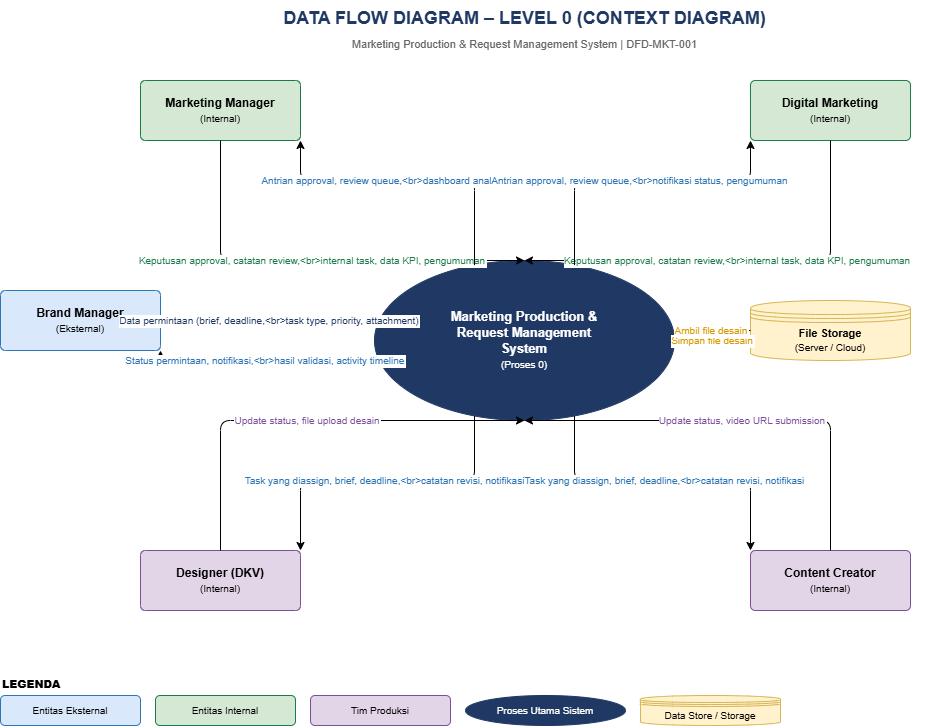

The diagram above was exported from draw.io. Its source (the exported page's mxGraphModel, read from the mxfile embedded in the PNG):
<mxGraphModel dx="1256" dy="471" grid="1" gridSize="10" guides="1" tooltips="1" connect="1" arrows="1" fold="1" page="1" pageScale="1" pageWidth="4681" pageHeight="3300" math="0" shadow="0">
  <root>
    <mxCell id="0" />
    <mxCell id="1" parent="0" />
    <mxCell id="ML3MiWWuvZ9-QnVHgr-1-1" parent="1" style="text;html=1;strokeColor=none;fillColor=none;align=center;verticalAlign=middle;fontSize=18;fontStyle=1;fontColor=#1F3864;" value="DATA FLOW DIAGRAM – LEVEL 0 (CONTEXT DIAGRAM)" vertex="1">
      <mxGeometry height="36" width="800" x="734" y="440" as="geometry" />
    </mxCell>
    <mxCell id="ML3MiWWuvZ9-QnVHgr-1-2" parent="1" style="text;html=1;strokeColor=none;fillColor=none;align=center;verticalAlign=middle;fontSize=11;fontColor=#666666;" value="Marketing Production &amp; Request Management System | DFD-MKT-001" vertex="1">
      <mxGeometry height="20" width="800" x="734" y="474" as="geometry" />
    </mxCell>
    <mxCell id="ML3MiWWuvZ9-QnVHgr-1-3" parent="1" style="ellipse;whiteSpace=wrap;html=1;fillColor=#1F3864;strokeColor=#1F3864;fontColor=#FFFFFF;fontSize=13;arcSize=50;" value="&lt;b&gt;Marketing Production &amp;&lt;br&gt;Request Management&lt;br&gt;System&lt;/b&gt;&lt;br&gt;&lt;font style=&quot;font-size:10px;&quot;&gt;(Proses 0)&lt;/font&gt;" vertex="1">
      <mxGeometry height="160" width="300" x="984" y="700" as="geometry" />
    </mxCell>
    <mxCell id="ML3MiWWuvZ9-QnVHgr-1-4" parent="1" style="rounded=1;whiteSpace=wrap;html=1;fillColor=#DAE8FC;strokeColor=#2E75B6;fontSize=12;arcSize=8;" value="&lt;b&gt;Brand Manager&lt;/b&gt;&lt;br&gt;&lt;font style=&quot;font-size:10px;&quot;&gt;(Eksternal)&lt;/font&gt;" vertex="1">
      <mxGeometry height="60" width="160" x="610" y="730" as="geometry" />
    </mxCell>
    <mxCell id="ML3MiWWuvZ9-QnVHgr-1-5" parent="1" style="rounded=1;whiteSpace=wrap;html=1;fillColor=#D5E8D4;strokeColor=#1A7A4A;fontSize=12;arcSize=8;" value="&lt;b&gt;Marketing Manager&lt;/b&gt;&lt;br&gt;&lt;font style=&quot;font-size:10px;&quot;&gt;(Internal)&lt;/font&gt;" vertex="1">
      <mxGeometry height="60" width="160" x="750" y="520" as="geometry" />
    </mxCell>
    <mxCell id="ML3MiWWuvZ9-QnVHgr-1-6" parent="1" style="rounded=1;whiteSpace=wrap;html=1;fillColor=#D5E8D4;strokeColor=#1A7A4A;fontSize=12;arcSize=8;" value="&lt;b&gt;Digital Marketing&lt;/b&gt;&lt;br&gt;&lt;font style=&quot;font-size:10px;&quot;&gt;(Internal)&lt;/font&gt;" vertex="1">
      <mxGeometry height="60" width="160" x="1360" y="520" as="geometry" />
    </mxCell>
    <mxCell id="ML3MiWWuvZ9-QnVHgr-1-7" parent="1" style="rounded=1;whiteSpace=wrap;html=1;fillColor=#E1D5E7;strokeColor=#7B4F9A;fontSize=12;arcSize=8;" value="&lt;b&gt;Designer (DKV)&lt;/b&gt;&lt;br&gt;&lt;font style=&quot;font-size:10px;&quot;&gt;(Internal)&lt;/font&gt;" vertex="1">
      <mxGeometry height="60" width="160" x="750" y="990" as="geometry" />
    </mxCell>
    <mxCell id="ML3MiWWuvZ9-QnVHgr-1-8" parent="1" style="rounded=1;whiteSpace=wrap;html=1;fillColor=#E1D5E7;strokeColor=#7B4F9A;fontSize=12;arcSize=8;" value="&lt;b&gt;Content Creator&lt;/b&gt;&lt;br&gt;&lt;font style=&quot;font-size:10px;&quot;&gt;(Internal)&lt;/font&gt;" vertex="1">
      <mxGeometry height="60" width="160" x="1360" y="990" as="geometry" />
    </mxCell>
    <mxCell id="ML3MiWWuvZ9-QnVHgr-1-9" parent="1" style="shape=datastore;whiteSpace=wrap;html=1;fillColor=#FFF2CC;strokeColor=#D6B656;fontSize=11;" value="&lt;b&gt;File Storage&lt;/b&gt;&lt;br&gt;&lt;font style=&quot;font-size:10px;&quot;&gt;(Server / Cloud)&lt;/font&gt;" vertex="1">
      <mxGeometry height="60" width="160" x="1360" y="740" as="geometry" />
    </mxCell>
    <mxCell id="ML3MiWWuvZ9-QnVHgr-1-10" edge="1" parent="1" source="ML3MiWWuvZ9-QnVHgr-1-4" style="edgeStyle=orthogonalEdgeStyle;fontSize=10;fontColor=#1F3864;align=center;" target="ML3MiWWuvZ9-QnVHgr-1-3" value="Data permintaan (brief, deadline,&lt;br&gt;task type, priority, attachment)">
      <mxGeometry relative="1" as="geometry">
        <Array as="points">
          <mxPoint x="770" y="760" />
          <mxPoint x="984" y="760" />
        </Array>
      </mxGeometry>
    </mxCell>
    <mxCell id="ML3MiWWuvZ9-QnVHgr-1-11" edge="1" parent="1" source="ML3MiWWuvZ9-QnVHgr-1-3" style="edgeStyle=orthogonalEdgeStyle;fontSize=10;fontColor=#2E75B6;align=center;" target="ML3MiWWuvZ9-QnVHgr-1-4" value="Status permintaan, notifikasi,&lt;br&gt;hasil validasi, activity timeline">
      <mxGeometry relative="1" as="geometry">
        <Array as="points">
          <mxPoint x="984" y="800" />
          <mxPoint x="770" y="800" />
        </Array>
      </mxGeometry>
    </mxCell>
    <mxCell id="ML3MiWWuvZ9-QnVHgr-1-12" edge="1" parent="1" source="ML3MiWWuvZ9-QnVHgr-1-5" style="edgeStyle=orthogonalEdgeStyle;fontSize=10;fontColor=#1A7A4A;align=center;" target="ML3MiWWuvZ9-QnVHgr-1-3" value="Keputusan approval, catatan review,&lt;br&gt;internal task, data KPI, pengumuman">
      <mxGeometry relative="1" as="geometry">
        <Array as="points">
          <mxPoint x="830" y="550" />
          <mxPoint x="830" y="700" />
          <mxPoint x="1034" y="700" />
        </Array>
      </mxGeometry>
    </mxCell>
    <mxCell id="ML3MiWWuvZ9-QnVHgr-1-13" edge="1" parent="1" source="ML3MiWWuvZ9-QnVHgr-1-3" style="edgeStyle=orthogonalEdgeStyle;fontSize=10;fontColor=#2E75B6;align=center;" target="ML3MiWWuvZ9-QnVHgr-1-5" value="Antrian approval, review queue,&lt;br&gt;dashboard analytics, KPIM tim">
      <mxGeometry relative="1" as="geometry">
        <Array as="points">
          <mxPoint x="1084" y="700" />
          <mxPoint x="1084" y="620" />
          <mxPoint x="910" y="620" />
          <mxPoint x="910" y="580" />
        </Array>
      </mxGeometry>
    </mxCell>
    <mxCell id="ML3MiWWuvZ9-QnVHgr-1-14" edge="1" parent="1" source="ML3MiWWuvZ9-QnVHgr-1-6" style="edgeStyle=orthogonalEdgeStyle;fontSize=10;fontColor=#1A7A4A;align=center;" target="ML3MiWWuvZ9-QnVHgr-1-3" value="Keputusan approval, catatan review,&lt;br&gt;internal task, data KPI, pengumuman">
      <mxGeometry relative="1" as="geometry">
        <Array as="points">
          <mxPoint x="1440" y="550" />
          <mxPoint x="1440" y="700" />
          <mxPoint x="1284" y="700" />
        </Array>
      </mxGeometry>
    </mxCell>
    <mxCell id="ML3MiWWuvZ9-QnVHgr-1-15" edge="1" parent="1" source="ML3MiWWuvZ9-QnVHgr-1-3" style="edgeStyle=orthogonalEdgeStyle;fontSize=10;fontColor=#2E75B6;align=center;" target="ML3MiWWuvZ9-QnVHgr-1-6" value="Antrian approval, review queue,&lt;br&gt;notifikasi status, pengumuman">
      <mxGeometry relative="1" as="geometry">
        <Array as="points">
          <mxPoint x="1184" y="700" />
          <mxPoint x="1184" y="620" />
          <mxPoint x="1360" y="620" />
          <mxPoint x="1360" y="580" />
        </Array>
      </mxGeometry>
    </mxCell>
    <mxCell id="ML3MiWWuvZ9-QnVHgr-1-16" edge="1" parent="1" source="ML3MiWWuvZ9-QnVHgr-1-7" style="edgeStyle=orthogonalEdgeStyle;fontSize=10;fontColor=#7B4F9A;align=center;" target="ML3MiWWuvZ9-QnVHgr-1-3" value="Update status, file upload desain">
      <mxGeometry relative="1" as="geometry">
        <Array as="points">
          <mxPoint x="830" y="990" />
          <mxPoint x="830" y="860" />
          <mxPoint x="1034" y="860" />
        </Array>
      </mxGeometry>
    </mxCell>
    <mxCell id="ML3MiWWuvZ9-QnVHgr-1-17" edge="1" parent="1" source="ML3MiWWuvZ9-QnVHgr-1-3" style="edgeStyle=orthogonalEdgeStyle;fontSize=10;fontColor=#2E75B6;align=center;" target="ML3MiWWuvZ9-QnVHgr-1-7" value="Task yang diassign, brief, deadline,&lt;br&gt;catatan revisi, notifikasi">
      <mxGeometry relative="1" as="geometry">
        <Array as="points">
          <mxPoint x="1084" y="860" />
          <mxPoint x="1084" y="920" />
          <mxPoint x="910" y="920" />
          <mxPoint x="910" y="990" />
        </Array>
      </mxGeometry>
    </mxCell>
    <mxCell id="ML3MiWWuvZ9-QnVHgr-1-18" edge="1" parent="1" source="ML3MiWWuvZ9-QnVHgr-1-8" style="edgeStyle=orthogonalEdgeStyle;fontSize=10;fontColor=#7B4F9A;align=center;" target="ML3MiWWuvZ9-QnVHgr-1-3" value="Update status, video URL submission">
      <mxGeometry relative="1" as="geometry">
        <Array as="points">
          <mxPoint x="1440" y="990" />
          <mxPoint x="1440" y="860" />
          <mxPoint x="1284" y="860" />
        </Array>
      </mxGeometry>
    </mxCell>
    <mxCell id="ML3MiWWuvZ9-QnVHgr-1-19" edge="1" parent="1" source="ML3MiWWuvZ9-QnVHgr-1-3" style="edgeStyle=orthogonalEdgeStyle;fontSize=10;fontColor=#2E75B6;align=center;" target="ML3MiWWuvZ9-QnVHgr-1-8" value="Task yang diassign, brief, deadline,&lt;br&gt;catatan revisi, notifikasi">
      <mxGeometry relative="1" as="geometry">
        <Array as="points">
          <mxPoint x="1184" y="860" />
          <mxPoint x="1184" y="920" />
          <mxPoint x="1360" y="920" />
          <mxPoint x="1360" y="990" />
        </Array>
      </mxGeometry>
    </mxCell>
    <mxCell id="ML3MiWWuvZ9-QnVHgr-1-20" edge="1" parent="1" source="ML3MiWWuvZ9-QnVHgr-1-3" style="edgeStyle=orthogonalEdgeStyle;fontSize=10;fontColor=#D79B00;align=center;" target="ML3MiWWuvZ9-QnVHgr-1-9" value="Simpan file desain">
      <mxGeometry relative="1" as="geometry">
        <Array as="points">
          <mxPoint x="1284" y="770" />
          <mxPoint x="1360" y="770" />
        </Array>
      </mxGeometry>
    </mxCell>
    <mxCell id="ML3MiWWuvZ9-QnVHgr-1-21" edge="1" parent="1" source="ML3MiWWuvZ9-QnVHgr-1-9" style="edgeStyle=orthogonalEdgeStyle;fontSize=10;fontColor=#D79B00;align=center;" target="ML3MiWWuvZ9-QnVHgr-1-3" value="Ambil file desain">
      <mxGeometry relative="1" as="geometry">
        <Array as="points">
          <mxPoint x="1360" y="790" />
          <mxPoint x="1284" y="790" />
        </Array>
      </mxGeometry>
    </mxCell>
    <mxCell id="ML3MiWWuvZ9-QnVHgr-1-22" parent="1" style="text;html=1;strokeColor=none;fillColor=none;fontSize=11;fontStyle=1;" value="&lt;b&gt;LEGENDA&lt;/b&gt;" vertex="1">
      <mxGeometry height="20" width="100" x="610" y="1110" as="geometry" />
    </mxCell>
    <mxCell id="ML3MiWWuvZ9-QnVHgr-1-23" parent="1" style="rounded=1;whiteSpace=wrap;html=1;fillColor=#DAE8FC;strokeColor=#2E75B6;fontSize=10;" value="Entitas Eksternal" vertex="1">
      <mxGeometry height="30" width="140" x="610" y="1135" as="geometry" />
    </mxCell>
    <mxCell id="ML3MiWWuvZ9-QnVHgr-1-24" parent="1" style="rounded=1;whiteSpace=wrap;html=1;fillColor=#D5E8D4;strokeColor=#1A7A4A;fontSize=10;" value="Entitas Internal" vertex="1">
      <mxGeometry height="30" width="140" x="765" y="1135" as="geometry" />
    </mxCell>
    <mxCell id="ML3MiWWuvZ9-QnVHgr-1-25" parent="1" style="rounded=1;whiteSpace=wrap;html=1;fillColor=#E1D5E7;strokeColor=#7B4F9A;fontSize=10;" value="Tim Produksi" vertex="1">
      <mxGeometry height="30" width="140" x="920" y="1135" as="geometry" />
    </mxCell>
    <mxCell id="ML3MiWWuvZ9-QnVHgr-1-26" parent="1" style="ellipse;whiteSpace=wrap;html=1;fillColor=#1F3864;strokeColor=#1F3864;fontColor=#FFFFFF;fontSize=10;" value="Proses Utama Sistem" vertex="1">
      <mxGeometry height="30" width="160" x="1075" y="1135" as="geometry" />
    </mxCell>
    <mxCell id="ML3MiWWuvZ9-QnVHgr-1-27" parent="1" style="shape=datastore;whiteSpace=wrap;html=1;fillColor=#FFF2CC;strokeColor=#D6B656;fontSize=10;" value="Data Store / Storage" vertex="1">
      <mxGeometry height="30" width="140" x="1250" y="1135" as="geometry" />
    </mxCell>
  </root>
</mxGraphModel>